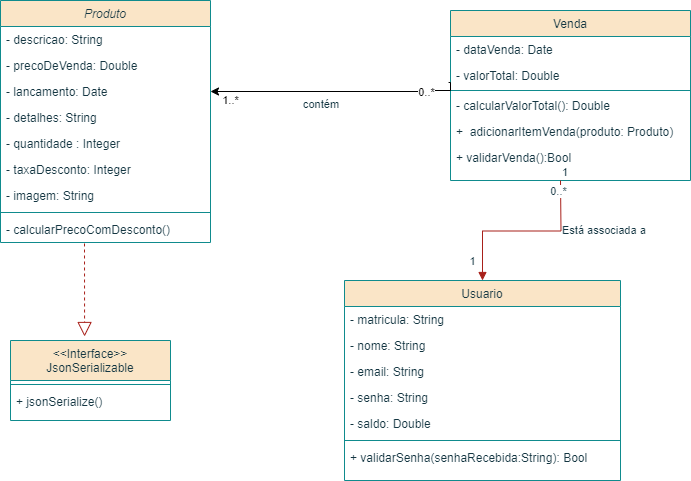

The diagram above was exported from draw.io. Its source (the exported page's mxGraphModel, read from the mxfile embedded in the PNG):
<mxGraphModel dx="1120" dy="523" grid="1" gridSize="10" guides="1" tooltips="1" connect="1" arrows="1" fold="1" page="1" pageScale="1" pageWidth="827" pageHeight="1169" math="0" shadow="0">
  <root>
    <mxCell id="WIyWlLk6GJQsqaUBKTNV-0" />
    <mxCell id="WIyWlLk6GJQsqaUBKTNV-1" parent="WIyWlLk6GJQsqaUBKTNV-0" />
    <mxCell id="zkfFHV4jXpPFQw0GAbJ--0" value="Produto" style="swimlane;fontStyle=2;align=center;verticalAlign=top;childLayout=stackLayout;horizontal=1;startSize=26;horizontalStack=0;resizeParent=1;resizeLast=0;collapsible=1;marginBottom=0;rounded=0;shadow=0;strokeWidth=1;fillColor=#FAE5C7;strokeColor=#0F8B8D;labelBackgroundColor=none;fontColor=#143642;" parent="WIyWlLk6GJQsqaUBKTNV-1" vertex="1">
      <mxGeometry x="70" y="40" width="210" height="242" as="geometry">
        <mxRectangle x="230" y="140" width="160" height="26" as="alternateBounds" />
      </mxGeometry>
    </mxCell>
    <mxCell id="zkfFHV4jXpPFQw0GAbJ--1" value="- descricao: String" style="text;align=left;verticalAlign=top;spacingLeft=4;spacingRight=4;overflow=hidden;rotatable=0;points=[[0,0.5],[1,0.5]];portConstraint=eastwest;labelBackgroundColor=none;fontColor=#143642;" parent="zkfFHV4jXpPFQw0GAbJ--0" vertex="1">
      <mxGeometry y="26" width="210" height="26" as="geometry" />
    </mxCell>
    <mxCell id="zkfFHV4jXpPFQw0GAbJ--3" value="- precoDeVenda: Double" style="text;align=left;verticalAlign=top;spacingLeft=4;spacingRight=4;overflow=hidden;rotatable=0;points=[[0,0.5],[1,0.5]];portConstraint=eastwest;rounded=0;shadow=0;html=0;labelBackgroundColor=none;fontColor=#143642;" parent="zkfFHV4jXpPFQw0GAbJ--0" vertex="1">
      <mxGeometry y="52" width="210" height="26" as="geometry" />
    </mxCell>
    <mxCell id="zLlXzn7H1tpaoHeRDWGa-2" value="- lancamento: Date" style="text;align=left;verticalAlign=top;spacingLeft=4;spacingRight=4;overflow=hidden;rotatable=0;points=[[0,0.5],[1,0.5]];portConstraint=eastwest;labelBackgroundColor=none;fontColor=#143642;" vertex="1" parent="zkfFHV4jXpPFQw0GAbJ--0">
      <mxGeometry y="78" width="210" height="26" as="geometry" />
    </mxCell>
    <mxCell id="zLlXzn7H1tpaoHeRDWGa-5" value="- detalhes: String" style="text;align=left;verticalAlign=top;spacingLeft=4;spacingRight=4;overflow=hidden;rotatable=0;points=[[0,0.5],[1,0.5]];portConstraint=eastwest;labelBackgroundColor=none;fontColor=#143642;" vertex="1" parent="zkfFHV4jXpPFQw0GAbJ--0">
      <mxGeometry y="104" width="210" height="26" as="geometry" />
    </mxCell>
    <mxCell id="zLlXzn7H1tpaoHeRDWGa-4" value="- quantidade : Integer" style="text;align=left;verticalAlign=top;spacingLeft=4;spacingRight=4;overflow=hidden;rotatable=0;points=[[0,0.5],[1,0.5]];portConstraint=eastwest;labelBackgroundColor=none;fontColor=#143642;" vertex="1" parent="zkfFHV4jXpPFQw0GAbJ--0">
      <mxGeometry y="130" width="210" height="26" as="geometry" />
    </mxCell>
    <mxCell id="zLlXzn7H1tpaoHeRDWGa-3" value="- taxaDesconto: Integer" style="text;align=left;verticalAlign=top;spacingLeft=4;spacingRight=4;overflow=hidden;rotatable=0;points=[[0,0.5],[1,0.5]];portConstraint=eastwest;labelBackgroundColor=none;fontColor=#143642;" vertex="1" parent="zkfFHV4jXpPFQw0GAbJ--0">
      <mxGeometry y="156" width="210" height="26" as="geometry" />
    </mxCell>
    <mxCell id="zLlXzn7H1tpaoHeRDWGa-1" value="- imagem: String" style="text;align=left;verticalAlign=top;spacingLeft=4;spacingRight=4;overflow=hidden;rotatable=0;points=[[0,0.5],[1,0.5]];portConstraint=eastwest;labelBackgroundColor=none;fontColor=#143642;" vertex="1" parent="zkfFHV4jXpPFQw0GAbJ--0">
      <mxGeometry y="182" width="210" height="26" as="geometry" />
    </mxCell>
    <mxCell id="zkfFHV4jXpPFQw0GAbJ--4" value="" style="line;html=1;strokeWidth=1;align=left;verticalAlign=middle;spacingTop=-1;spacingLeft=3;spacingRight=3;rotatable=0;labelPosition=right;points=[];portConstraint=eastwest;labelBackgroundColor=none;fillColor=#FAE5C7;strokeColor=#0F8B8D;fontColor=#143642;" parent="zkfFHV4jXpPFQw0GAbJ--0" vertex="1">
      <mxGeometry y="208" width="210" height="8" as="geometry" />
    </mxCell>
    <mxCell id="zkfFHV4jXpPFQw0GAbJ--5" value="- calcularPrecoComDesconto()&#10;" style="text;align=left;verticalAlign=top;spacingLeft=4;spacingRight=4;overflow=hidden;rotatable=0;points=[[0,0.5],[1,0.5]];portConstraint=eastwest;labelBackgroundColor=none;fontColor=#143642;" parent="zkfFHV4jXpPFQw0GAbJ--0" vertex="1">
      <mxGeometry y="216" width="210" height="26" as="geometry" />
    </mxCell>
    <mxCell id="zkfFHV4jXpPFQw0GAbJ--17" value="Venda" style="swimlane;fontStyle=0;align=center;verticalAlign=top;childLayout=stackLayout;horizontal=1;startSize=26;horizontalStack=0;resizeParent=1;resizeLast=0;collapsible=1;marginBottom=0;rounded=0;shadow=0;strokeWidth=1;labelBackgroundColor=none;fillColor=#FAE5C7;strokeColor=#0F8B8D;fontColor=#143642;" parent="WIyWlLk6GJQsqaUBKTNV-1" vertex="1">
      <mxGeometry x="520" y="50" width="240" height="170" as="geometry">
        <mxRectangle x="550" y="140" width="160" height="26" as="alternateBounds" />
      </mxGeometry>
    </mxCell>
    <mxCell id="zkfFHV4jXpPFQw0GAbJ--18" value="- dataVenda: Date" style="text;align=left;verticalAlign=top;spacingLeft=4;spacingRight=4;overflow=hidden;rotatable=0;points=[[0,0.5],[1,0.5]];portConstraint=eastwest;labelBackgroundColor=none;fontColor=#143642;" parent="zkfFHV4jXpPFQw0GAbJ--17" vertex="1">
      <mxGeometry y="26" width="240" height="26" as="geometry" />
    </mxCell>
    <mxCell id="zkfFHV4jXpPFQw0GAbJ--19" value="- valorTotal: Double" style="text;align=left;verticalAlign=top;spacingLeft=4;spacingRight=4;overflow=hidden;rotatable=0;points=[[0,0.5],[1,0.5]];portConstraint=eastwest;rounded=0;shadow=0;html=0;labelBackgroundColor=none;fontColor=#143642;" parent="zkfFHV4jXpPFQw0GAbJ--17" vertex="1">
      <mxGeometry y="52" width="240" height="26" as="geometry" />
    </mxCell>
    <mxCell id="zkfFHV4jXpPFQw0GAbJ--23" value="" style="line;html=1;strokeWidth=1;align=left;verticalAlign=middle;spacingTop=-1;spacingLeft=3;spacingRight=3;rotatable=0;labelPosition=right;points=[];portConstraint=eastwest;labelBackgroundColor=none;fillColor=#FAE5C7;strokeColor=#0F8B8D;fontColor=#143642;" parent="zkfFHV4jXpPFQw0GAbJ--17" vertex="1">
      <mxGeometry y="78" width="240" height="4" as="geometry" />
    </mxCell>
    <mxCell id="zkfFHV4jXpPFQw0GAbJ--24" value="- calcularValorTotal(): Double" style="text;align=left;verticalAlign=top;spacingLeft=4;spacingRight=4;overflow=hidden;rotatable=0;points=[[0,0.5],[1,0.5]];portConstraint=eastwest;labelBackgroundColor=none;fontColor=#143642;" parent="zkfFHV4jXpPFQw0GAbJ--17" vertex="1">
      <mxGeometry y="82" width="240" height="26" as="geometry" />
    </mxCell>
    <mxCell id="zkfFHV4jXpPFQw0GAbJ--25" value="+  adicionarItemVenda(produto: Produto)" style="text;align=left;verticalAlign=top;spacingLeft=4;spacingRight=4;overflow=hidden;rotatable=0;points=[[0,0.5],[1,0.5]];portConstraint=eastwest;labelBackgroundColor=none;fontColor=#143642;" parent="zkfFHV4jXpPFQw0GAbJ--17" vertex="1">
      <mxGeometry y="108" width="240" height="26" as="geometry" />
    </mxCell>
    <mxCell id="zLlXzn7H1tpaoHeRDWGa-26" value="+ validarVenda():Bool" style="text;align=left;verticalAlign=top;spacingLeft=4;spacingRight=4;overflow=hidden;rotatable=0;points=[[0,0.5],[1,0.5]];portConstraint=eastwest;labelBackgroundColor=none;fontColor=#143642;" vertex="1" parent="zkfFHV4jXpPFQw0GAbJ--17">
      <mxGeometry y="134" width="240" height="26" as="geometry" />
    </mxCell>
    <mxCell id="zLlXzn7H1tpaoHeRDWGa-6" value="Usuario" style="swimlane;fontStyle=0;align=center;verticalAlign=top;childLayout=stackLayout;horizontal=1;startSize=26;horizontalStack=0;resizeParent=1;resizeLast=0;collapsible=1;marginBottom=0;rounded=0;shadow=0;strokeWidth=1;labelBackgroundColor=none;fillColor=#FAE5C7;strokeColor=#0F8B8D;fontColor=#143642;" vertex="1" parent="WIyWlLk6GJQsqaUBKTNV-1">
      <mxGeometry x="414" y="320" width="276" height="200" as="geometry">
        <mxRectangle x="130" y="380" width="160" height="26" as="alternateBounds" />
      </mxGeometry>
    </mxCell>
    <mxCell id="zLlXzn7H1tpaoHeRDWGa-7" value="- matricula: String&#10;" style="text;align=left;verticalAlign=top;spacingLeft=4;spacingRight=4;overflow=hidden;rotatable=0;points=[[0,0.5],[1,0.5]];portConstraint=eastwest;labelBackgroundColor=none;fontColor=#143642;" vertex="1" parent="zLlXzn7H1tpaoHeRDWGa-6">
      <mxGeometry y="26" width="276" height="26" as="geometry" />
    </mxCell>
    <mxCell id="zLlXzn7H1tpaoHeRDWGa-27" value="- nome: String&#10;" style="text;align=left;verticalAlign=top;spacingLeft=4;spacingRight=4;overflow=hidden;rotatable=0;points=[[0,0.5],[1,0.5]];portConstraint=eastwest;labelBackgroundColor=none;fontColor=#143642;" vertex="1" parent="zLlXzn7H1tpaoHeRDWGa-6">
      <mxGeometry y="52" width="276" height="26" as="geometry" />
    </mxCell>
    <mxCell id="zLlXzn7H1tpaoHeRDWGa-29" value="- email: String&#10;" style="text;align=left;verticalAlign=top;spacingLeft=4;spacingRight=4;overflow=hidden;rotatable=0;points=[[0,0.5],[1,0.5]];portConstraint=eastwest;labelBackgroundColor=none;fontColor=#143642;" vertex="1" parent="zLlXzn7H1tpaoHeRDWGa-6">
      <mxGeometry y="78" width="276" height="26" as="geometry" />
    </mxCell>
    <mxCell id="zLlXzn7H1tpaoHeRDWGa-30" value="- senha: String&#10;" style="text;align=left;verticalAlign=top;spacingLeft=4;spacingRight=4;overflow=hidden;rotatable=0;points=[[0,0.5],[1,0.5]];portConstraint=eastwest;labelBackgroundColor=none;fontColor=#143642;" vertex="1" parent="zLlXzn7H1tpaoHeRDWGa-6">
      <mxGeometry y="104" width="276" height="26" as="geometry" />
    </mxCell>
    <mxCell id="zLlXzn7H1tpaoHeRDWGa-28" value="- saldo: Double&#10;" style="text;align=left;verticalAlign=top;spacingLeft=4;spacingRight=4;overflow=hidden;rotatable=0;points=[[0,0.5],[1,0.5]];portConstraint=eastwest;labelBackgroundColor=none;fontColor=#143642;" vertex="1" parent="zLlXzn7H1tpaoHeRDWGa-6">
      <mxGeometry y="130" width="276" height="26" as="geometry" />
    </mxCell>
    <mxCell id="zLlXzn7H1tpaoHeRDWGa-9" value="" style="line;html=1;strokeWidth=1;align=left;verticalAlign=middle;spacingTop=-1;spacingLeft=3;spacingRight=3;rotatable=0;labelPosition=right;points=[];portConstraint=eastwest;labelBackgroundColor=none;fillColor=#FAE5C7;strokeColor=#0F8B8D;fontColor=#143642;" vertex="1" parent="zLlXzn7H1tpaoHeRDWGa-6">
      <mxGeometry y="156" width="276" height="8" as="geometry" />
    </mxCell>
    <mxCell id="zLlXzn7H1tpaoHeRDWGa-31" value="+ validarSenha(senhaRecebida:String): Bool&#10;" style="text;align=left;verticalAlign=top;spacingLeft=4;spacingRight=4;overflow=hidden;rotatable=0;points=[[0,0.5],[1,0.5]];portConstraint=eastwest;labelBackgroundColor=none;fontColor=#143642;" vertex="1" parent="zLlXzn7H1tpaoHeRDWGa-6">
      <mxGeometry y="164" width="276" height="26" as="geometry" />
    </mxCell>
    <mxCell id="zLlXzn7H1tpaoHeRDWGa-12" value="&lt;&lt;Interface&gt;&gt;&#10;JsonSerializable" style="swimlane;fontStyle=0;align=center;verticalAlign=top;childLayout=stackLayout;horizontal=1;startSize=40;horizontalStack=0;resizeParent=1;resizeLast=0;collapsible=1;marginBottom=0;rounded=0;shadow=0;strokeWidth=1;labelBackgroundColor=none;fillColor=#FAE5C7;strokeColor=#0F8B8D;fontColor=#143642;" vertex="1" parent="WIyWlLk6GJQsqaUBKTNV-1">
      <mxGeometry x="80" y="380" width="160" height="80" as="geometry">
        <mxRectangle x="130" y="380" width="160" height="26" as="alternateBounds" />
      </mxGeometry>
    </mxCell>
    <mxCell id="zLlXzn7H1tpaoHeRDWGa-15" value="" style="line;html=1;strokeWidth=1;align=left;verticalAlign=middle;spacingTop=-1;spacingLeft=3;spacingRight=3;rotatable=0;labelPosition=right;points=[];portConstraint=eastwest;labelBackgroundColor=none;fillColor=#FAE5C7;strokeColor=#0F8B8D;fontColor=#143642;" vertex="1" parent="zLlXzn7H1tpaoHeRDWGa-12">
      <mxGeometry y="40" width="160" height="8" as="geometry" />
    </mxCell>
    <mxCell id="zLlXzn7H1tpaoHeRDWGa-17" value="+ jsonSerialize()" style="text;align=left;verticalAlign=top;spacingLeft=4;spacingRight=4;overflow=hidden;rotatable=0;points=[[0,0.5],[1,0.5]];portConstraint=eastwest;labelBackgroundColor=none;fontColor=#143642;" vertex="1" parent="zLlXzn7H1tpaoHeRDWGa-12">
      <mxGeometry y="48" width="160" height="32" as="geometry" />
    </mxCell>
    <mxCell id="zLlXzn7H1tpaoHeRDWGa-22" value="" style="endArrow=block;dashed=1;endFill=0;endSize=12;html=1;rounded=0;strokeColor=#A8201A;fontColor=#143642;fillColor=#FAE5C7;exitX=0.4;exitY=1.038;exitDx=0;exitDy=0;exitPerimeter=0;entryX=0.463;entryY=-0.05;entryDx=0;entryDy=0;entryPerimeter=0;" edge="1" parent="WIyWlLk6GJQsqaUBKTNV-1" source="zkfFHV4jXpPFQw0GAbJ--5" target="zLlXzn7H1tpaoHeRDWGa-12">
      <mxGeometry width="160" relative="1" as="geometry">
        <mxPoint x="450" y="270" as="sourcePoint" />
        <mxPoint x="610" y="270" as="targetPoint" />
      </mxGeometry>
    </mxCell>
    <mxCell id="zLlXzn7H1tpaoHeRDWGa-32" value="1..*" style="edgeStyle=orthogonalEdgeStyle;rounded=0;orthogonalLoop=1;jettySize=auto;html=1;exitX=-0.008;exitY=0.769;exitDx=0;exitDy=0;exitPerimeter=0;entryX=1;entryY=0.5;entryDx=0;entryDy=0;" edge="1" parent="WIyWlLk6GJQsqaUBKTNV-1" source="zkfFHV4jXpPFQw0GAbJ--19" target="zLlXzn7H1tpaoHeRDWGa-2">
      <mxGeometry x="0.8406" y="9" relative="1" as="geometry">
        <Array as="points">
          <mxPoint x="520" y="122" />
          <mxPoint x="520" y="130" />
          <mxPoint x="488" y="130" />
          <mxPoint x="488" y="131" />
        </Array>
        <mxPoint as="offset" />
        <mxPoint x="350" y="330" as="sourcePoint" />
        <mxPoint x="350" y="140" as="targetPoint" />
      </mxGeometry>
    </mxCell>
    <mxCell id="zLlXzn7H1tpaoHeRDWGa-33" value="0..*" style="edgeLabel;html=1;align=center;verticalAlign=middle;resizable=0;points=[];" connectable="0" vertex="1" parent="zLlXzn7H1tpaoHeRDWGa-32">
      <mxGeometry x="-0.7315" y="1" relative="1" as="geometry">
        <mxPoint as="offset" />
      </mxGeometry>
    </mxCell>
    <mxCell id="zLlXzn7H1tpaoHeRDWGa-38" value="Está associada a" style="endArrow=block;endFill=1;html=1;edgeStyle=orthogonalEdgeStyle;align=left;verticalAlign=top;rounded=0;strokeColor=#A8201A;fontColor=#143642;fillColor=#FAE5C7;" edge="1" parent="WIyWlLk6GJQsqaUBKTNV-1" target="zLlXzn7H1tpaoHeRDWGa-6">
      <mxGeometry x="-0.5908" relative="1" as="geometry">
        <mxPoint x="630" y="220" as="sourcePoint" />
        <mxPoint x="580" y="270" as="targetPoint" />
        <mxPoint as="offset" />
      </mxGeometry>
    </mxCell>
    <mxCell id="zLlXzn7H1tpaoHeRDWGa-39" value="1" style="edgeLabel;resizable=0;html=1;align=left;verticalAlign=bottom;strokeColor=#0F8B8D;fontColor=#143642;fillColor=#FAE5C7;" connectable="0" vertex="1" parent="zLlXzn7H1tpaoHeRDWGa-38">
      <mxGeometry x="-1" relative="1" as="geometry" />
    </mxCell>
    <mxCell id="zLlXzn7H1tpaoHeRDWGa-42" value="0..*" style="edgeLabel;html=1;align=center;verticalAlign=middle;resizable=0;points=[];fontColor=#143642;" vertex="1" connectable="0" parent="zLlXzn7H1tpaoHeRDWGa-38">
      <mxGeometry x="-0.8911" y="-3" relative="1" as="geometry">
        <mxPoint as="offset" />
      </mxGeometry>
    </mxCell>
    <mxCell id="zLlXzn7H1tpaoHeRDWGa-40" value="&lt;span style=&quot;color: rgb(20, 54, 66); font-family: Helvetica; font-size: 11px; font-style: normal; font-variant-ligatures: normal; font-variant-caps: normal; font-weight: 400; letter-spacing: normal; orphans: 2; text-align: left; text-indent: 0px; text-transform: none; widows: 2; word-spacing: 0px; -webkit-text-stroke-width: 0px; background-color: rgb(255, 255, 255); text-decoration-thickness: initial; text-decoration-style: initial; text-decoration-color: initial; float: none; display: inline !important;&quot;&gt;contém&lt;/span&gt;" style="text;whiteSpace=wrap;html=1;fontColor=#143642;" vertex="1" parent="WIyWlLk6GJQsqaUBKTNV-1">
      <mxGeometry x="371" y="130" width="60" height="40" as="geometry" />
    </mxCell>
    <mxCell id="zLlXzn7H1tpaoHeRDWGa-43" value="1" style="edgeLabel;html=1;align=center;verticalAlign=middle;resizable=0;points=[];fontColor=#143642;" vertex="1" connectable="0" parent="WIyWlLk6GJQsqaUBKTNV-1">
      <mxGeometry x="637.1090525868328" y="241.0291623913289" as="geometry">
        <mxPoint x="-96" y="59" as="offset" />
      </mxGeometry>
    </mxCell>
  </root>
</mxGraphModel>